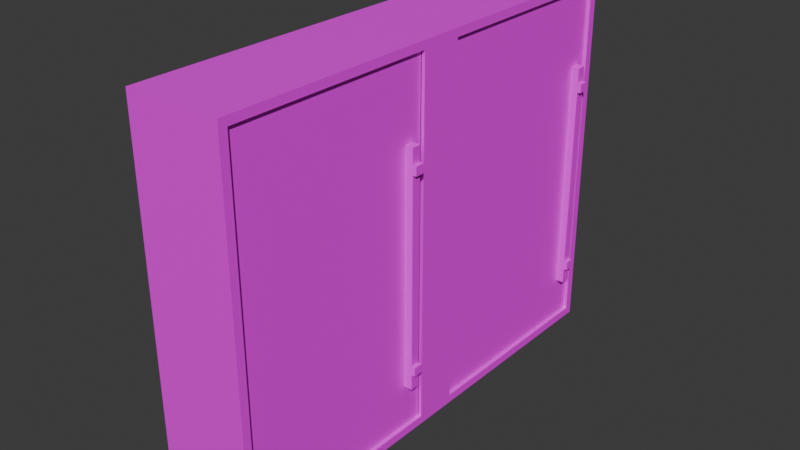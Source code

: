 # Source: COOLER.blend  (saved by Blender 5.1.30; exported with 4.5.12 LTS)
import bpy
from mathutils import Matrix  # noqa: F401  (used for matrix-valued properties, if any)

bpy.ops.wm.read_factory_settings(use_empty=True)
scene = bpy.context.scene
scene.name = 'Scene'

# ---- collections
col_collection = bpy.data.collections.new('Collection'); scene.collection.children.link(col_collection)

# ---- images (referenced by path relative to the original .blend; pixels are not part of the script)
import os
ASSET_DIR = os.environ.get("B2B_ASSET_DIR", "")  # directory of the original .blend (textures are referenced by path, not embedded)
HERE = os.path.dirname(os.path.abspath(__file__))  # packed textures are extracted next to this script under _unpacked/

def load_image(name, relpath, width, height, colorspace="sRGB"):
    """Load a texture the original file referenced (path relative to the .blend, or extracted next to this script)."""
    p = next((c for c in (os.path.join(HERE, relpath), os.path.join(ASSET_DIR, relpath)) if relpath and os.path.exists(c)), "")
    if p:
        img = bpy.data.images.load(p, check_existing=True)
        img.name = name
    else:  # same state as the original file: an image datablock whose file is absent (Cycles renders it pink)
        img = bpy.data.images.new(name, width, height)
        img.source = "FILE"
        img.filepath = "//" + (relpath or name)
    img.colorspace_settings.name = colorspace
    return img
img_gascooler_png = load_image('GASCOOLER.png', 'GASCOOLER.png', 1024, 1024, 'sRGB')

# ---- materials (node trees are filled in below, after node groups)
mat_gascooler = bpy.data.materials.new('GASCOOLER')
mat_gascooler.roughness = 0.5

# ---- material node trees
mat_gascooler.use_nodes = True; mat_gascooler.node_tree.nodes.clear()
_N = mat_gascooler.node_tree.nodes; _L = mat_gascooler.node_tree.links
n0 = _N.new('ShaderNodeBsdfPrincipled'); n0.name = 'Principled BSDF'; n0.location = (0, 300)
n1 = _N.new('ShaderNodeOutputMaterial'); n1.name = 'Material Output'; n1.location = (280, 300)
n2 = _N.new('ShaderNodeTexImage'); n2.name = 'Image Texture'; n2.location = (-480, 300)
n2.image = img_gascooler_png
_L.new(n2.outputs[0], n0.inputs[0])
_L.new(n2.outputs[1], n0.inputs[4])
_L.new(n0.outputs[0], n1.inputs[0])
n1.is_active_output = True

# ---- world
world_world = bpy.data.worlds.new('World'); scene.world = world_world
world_world.use_nodes = True; world_world.node_tree.nodes.clear()
_N = world_world.node_tree.nodes; _L = world_world.node_tree.links
n0 = _N.new('ShaderNodeOutputWorld'); n0.name = 'World Output'; n0.location = (200, 100)
n1 = _N.new('ShaderNodeBackground'); n1.name = 'Background'; n1.location = (-200, 100)
n1.inputs[0].default_value = (0.05088, 0.05088, 0.05088, 1.0)
_L.new(n1.outputs[0], n0.inputs[0])
n0.is_active_output = True
world_world.color = (0.05088, 0.05088, 0.05088)
world_world.sun_shadow_jitter_overblur = 0.0

# ---- meshes
me_plane_009 = bpy.data.meshes.new('Plane.009')
me_plane_009.from_pydata([(0.04007, -0.7421, -0.496), (-0.2336, -0.7657, -0.5196), (0.04007, 0.5821, -0.496), (-0.2336, 0.6057, -0.5196), (-0.2336, -0.7657, 0.5504), (0.04007, -0.7421, 0.5268), (0.04007, 0.5821, 0.5268), (-0.2336, 0.6057, 0.5504), (0.04007, -0.01816, -0.496), (0.04007, -0.1418, -0.496), (-0.2336, -0.04177, -0.5196), (-0.2336, -0.1182, -0.5196), (0.04007, -0.01816, 0.5268), (0.04007, -0.1418, 0.5268), (-0.2336, -0.04177, 0.5504), (-0.2336, -0.1182, 0.5504), (0.04007, -0.1182, -0.5196), (0.04007, -0.7657, -0.5196), (0.04007, -0.1182, 0.5504), (0.04007, -0.7657, 0.5504), (0.04007, 0.6057, 0.5504), (0.04007, 0.6057, -0.5196), (0.04007, -0.04177, -0.5196), (0.04007, -0.04177, 0.5504), (0.02007, -0.1418, -0.496), (0.02007, -0.7421, -0.496), (0.02007, -0.1418, 0.5268), (0.02007, -0.7421, 0.5268), (0.02007, 0.5821, 0.5268), (0.02007, 0.5821, -0.496), (0.02007, -0.01816, -0.496), (0.02007, -0.01816, 0.5268), (-0.1499, -0.1418, -0.496), (-0.1499, -0.7421, -0.496), (-0.1499, -0.1418, 0.5268), (-0.1499, -0.7421, 0.5268), (-0.1499, 0.5821, 0.5268), (-0.1499, 0.5821, -0.496), (-0.1499, -0.01816, -0.496), (-0.1499, -0.01816, 0.5268), (-0.03993, -0.7422, 0.5268), (-0.03993, -0.7422, -0.496), (-0.03993, -0.1419, -0.496), (-0.03993, -0.1419, 0.5268), (-0.03993, 0.5821, 0.5268), (-0.03993, 0.5821, -0.496), (-0.03993, -0.01816, -0.496), (-0.03993, -0.01816, 0.5268), (-0.03993, 0.5821, 0.3564), (-0.03993, 0.5821, 0.1859), (-0.03993, 0.5821, 0.01543), (-0.03993, 0.5821, -0.155), (-0.03993, 0.5821, -0.3255), (-0.03993, -0.01816, -0.3255), (-0.03993, -0.01816, -0.155), (-0.03993, -0.01816, 0.01543), (-0.03993, -0.01816, 0.1859), (-0.03993, -0.01816, 0.3564), (-0.03993, 0.5821, -0.3085), (-0.03993, -0.01816, -0.3085), (-0.03993, 0.5821, -0.138), (-0.03993, -0.01816, -0.138), (-0.03993, 0.5821, 0.03248), (-0.03993, -0.01816, 0.03248), (-0.03993, 0.5821, 0.2029), (-0.03993, -0.01816, 0.2029), (-0.03993, -0.01816, 0.3734), (-0.03993, 0.5821, 0.3734), (7.248e-05, 0.5821, 0.3734), (7.248e-05, 0.5821, 0.3564), (7.248e-05, 0.5821, 0.2029), (7.248e-05, 0.5821, 0.1859), (7.248e-05, 0.5821, 0.03248), (7.248e-05, 0.5821, 0.01543), (7.248e-05, 0.5821, -0.138), (7.248e-05, 0.5821, -0.155), (7.248e-05, 0.5821, -0.3085), (7.248e-05, 0.5821, -0.3255), (7.248e-05, -0.01816, -0.3255), (7.248e-05, -0.01816, -0.155), (7.248e-05, -0.01816, 0.01543), (7.248e-05, -0.01816, 0.1859), (7.248e-05, -0.01816, 0.3564), (7.248e-05, -0.01816, -0.3085), (7.248e-05, -0.01816, -0.138), (7.248e-05, -0.01816, 0.03248), (7.248e-05, -0.01816, 0.2029), (7.248e-05, -0.01816, 0.3734), (-0.03993, -0.1419, 0.3564), (-0.03993, -0.1419, 0.1859), (-0.03993, -0.1419, 0.01543), (-0.03993, -0.1419, -0.155), (-0.03993, -0.1419, -0.3255), (-0.03993, -0.7422, -0.3255), (-0.03993, -0.7422, -0.155), (-0.03993, -0.7422, 0.01543), (-0.03993, -0.7422, 0.1859), (-0.03993, -0.7422, 0.3564), (-0.03993, -0.1419, -0.3085), (-0.03993, -0.7422, -0.3085), (-0.03993, -0.1419, -0.138), (-0.03993, -0.7422, -0.138), (-0.03993, -0.1419, 0.03248), (-0.03993, -0.7422, 0.03248), (-0.03993, -0.1419, 0.2029), (-0.03993, -0.7422, 0.2029), (-0.03993, -0.7422, 0.3734), (-0.03993, -0.1419, 0.3734), (7.248e-05, -0.1419, 0.3734), (7.248e-05, -0.1419, 0.3564), (7.248e-05, -0.1419, 0.2029), (7.248e-05, -0.1419, 0.1859), (7.248e-05, -0.1419, 0.03248), (7.248e-05, -0.1419, 0.01543), (7.248e-05, -0.1419, -0.138), (7.248e-05, -0.1419, -0.155), (7.248e-05, -0.1419, -0.3085), (7.248e-05, -0.1419, -0.3255), (7.248e-05, -0.7422, -0.3255), (7.248e-05, -0.7422, -0.155), (7.248e-05, -0.7422, 0.01543), (7.248e-05, -0.7422, 0.1859), (7.248e-05, -0.7422, 0.3564), (7.248e-05, -0.7422, -0.3085), (7.248e-05, -0.7422, -0.138), (7.248e-05, -0.7422, 0.03248), (7.248e-05, -0.7422, 0.2029), (7.248e-05, -0.7422, 0.3734), (0.02994, 0.5821, 0.5268), (0.02994, 0.5821, -0.496), (0.02994, -0.01816, -0.496), (0.02994, -0.01816, 0.5268), (0.02994, -0.7438, 0.5268), (0.02994, -0.7438, -0.496), (0.02994, -0.1436, -0.496), (0.02994, -0.1436, 0.5268), (0.02994, 0.5273, -0.496), (0.02994, 0.5273, 0.5268), (0.02994, 0.5547, -0.496), (0.02994, 0.5547, 0.5268), (0.02994, 0.5821, 0.2624), (0.02994, -0.01816, 0.2624), (0.02994, 0.5273, 0.2624), (0.02994, 0.5547, 0.2624), (0.02994, 0.5821, 0.2369), (0.02994, 0.5273, 0.2369), (0.02994, 0.5547, 0.2369), (0.02994, -0.01816, 0.2369), (0.02994, 0.5821, -0.3025), (0.02994, 0.5273, -0.3025), (0.02994, 0.5547, -0.3025), (0.02994, -0.01816, -0.3025), (0.02994, 0.5821, -0.3283), (0.02994, 0.5273, -0.3283), (0.02994, 0.5547, -0.3283), (0.02994, -0.01816, -0.3283), (0.02994, 0.5821, -0.3741), (0.02994, 0.5273, -0.3741), (0.02994, 0.5547, -0.3741), (0.02994, -0.01816, -0.3741), (0.02994, -0.01816, 0.3073), (0.02994, 0.5821, 0.3073), (0.02994, 0.5273, 0.3073), (0.02994, 0.5547, 0.3073), (0.05236, 0.5273, 0.3073), (0.05236, 0.5273, 0.2624), (0.05236, 0.5547, 0.3073), (0.05236, 0.5547, 0.2624), (0.05236, 0.5273, 0.2369), (0.05236, 0.5547, 0.2369), (0.05236, 0.5273, -0.3025), (0.05236, 0.5547, -0.3025), (0.05236, 0.5273, -0.3283), (0.05236, 0.5547, -0.3283), (0.05236, 0.5273, -0.3741), (0.05236, 0.5547, -0.3741), (0.06269, 0.5273, 0.2624), (0.06269, 0.5547, 0.2624), (0.06269, 0.5273, 0.2369), (0.06269, 0.5547, 0.2369), (0.06269, 0.5273, -0.3025), (0.06269, 0.5547, -0.3025), (0.06269, 0.5273, -0.3283), (0.06269, 0.5547, -0.3283), (0.02994, -0.1983, -0.496), (0.02994, -0.1983, 0.5268), (0.02994, -0.1709, -0.496), (0.02994, -0.1709, 0.5268), (0.02994, -0.1436, 0.2624), (0.02994, -0.7438, 0.2624), (0.02994, -0.1983, 0.2624), (0.02994, -0.1709, 0.2624), (0.02994, -0.1436, 0.2369), (0.02994, -0.1983, 0.2369), (0.02994, -0.1709, 0.2369), (0.02994, -0.7438, 0.2369), (0.02994, -0.1436, -0.3025), (0.02994, -0.1983, -0.3025), (0.02994, -0.1709, -0.3025), (0.02994, -0.7438, -0.3025), (0.02994, -0.1436, -0.3283), (0.02994, -0.1983, -0.3283), (0.02994, -0.1709, -0.3283), (0.02994, -0.7438, -0.3283), (0.02994, -0.1436, -0.3741), (0.02994, -0.1983, -0.3741), (0.02994, -0.1709, -0.3741), (0.02994, -0.7438, -0.3741), (0.02994, -0.7438, 0.3073), (0.02994, -0.1436, 0.3073), (0.02994, -0.1983, 0.3073), (0.02994, -0.1709, 0.3073), (0.05236, -0.1983, 0.3073), (0.05236, -0.1983, 0.2624), (0.05236, -0.1709, 0.3073), (0.05236, -0.1709, 0.2624), (0.05236, -0.1983, 0.2369), (0.05236, -0.1709, 0.2369), (0.05236, -0.1983, -0.3025), (0.05236, -0.1709, -0.3025), (0.05236, -0.1983, -0.3283), (0.05236, -0.1709, -0.3283), (0.05236, -0.1983, -0.3741), (0.05236, -0.1709, -0.3741), (0.06269, -0.1983, 0.2624), (0.06269, -0.1709, 0.2624), (0.06269, -0.1983, 0.2369), (0.06269, -0.1709, 0.2369), (0.06269, -0.1983, -0.3025), (0.06269, -0.1709, -0.3025), (0.06269, -0.1983, -0.3283), (0.06269, -0.1709, -0.3283)], [], [(22, 10, 3, 21), (23, 20, 7, 14), (1, 17, 19, 4), (21, 3, 7, 20), (2, 6, 28, 29), (6, 12, 31, 28), (16, 22, 23, 18), (19, 18, 15, 4), (18, 23, 14, 15), (17, 1, 11, 16), (16, 11, 10, 22), (9, 0, 17, 16), (5, 13, 18, 19), (0, 5, 19, 17), (6, 2, 21, 20), (2, 8, 22, 21), (12, 6, 20, 23), (13, 9, 16, 18), (8, 12, 23, 22), (31, 39, 38, 30), (25, 33, 32, 24), (13, 5, 27, 26), (9, 13, 26, 24), (8, 2, 29, 30), (5, 0, 25, 27), (0, 9, 24, 25), (12, 8, 30, 31), (28, 36, 39, 31), (29, 37, 36, 28), (26, 34, 35, 27), (24, 32, 34, 26), (30, 38, 37, 29), (27, 35, 33, 25), (66, 47, 44, 67), (106, 40, 43, 107), (46, 53, 52, 45), (59, 54, 51, 58), (61, 55, 50, 60), (63, 56, 49, 62), (65, 57, 48, 64), (58, 76, 83, 59), (62, 72, 85, 63), (78, 83, 76, 77), (79, 84, 74, 75), (80, 85, 72, 73), (81, 86, 70, 71), (82, 87, 68, 69), (53, 78, 77, 52), (54, 79, 75, 51), (64, 70, 86, 65), (55, 80, 73, 50), (60, 74, 84, 61), (56, 81, 71, 49), (57, 82, 69, 48), (67, 68, 87, 66), (41, 93, 92, 42), (99, 94, 91, 98), (101, 95, 90, 100), (103, 96, 89, 102), (105, 97, 88, 104), (98, 116, 123, 99), (102, 112, 125, 103), (118, 123, 116, 117), (119, 124, 114, 115), (120, 125, 112, 113), (121, 126, 110, 111), (122, 127, 108, 109), (93, 118, 117, 92), (94, 119, 115, 91), (104, 110, 126, 105), (95, 120, 113, 90), (100, 114, 124, 101), (96, 121, 111, 89), (97, 122, 109, 88), (107, 108, 127, 106), (206, 205, 184, 186), (158, 157, 136, 138), (157, 159, 130, 136), (156, 158, 138, 129), (161, 163, 143, 140), (162, 160, 141, 142), (163, 162, 164, 166), (140, 143, 146, 144), (142, 141, 147, 145), (145, 149, 170, 168), (144, 146, 150, 148), (145, 147, 151, 149), (142, 145, 168, 165), (148, 150, 154, 152), (149, 151, 155, 153), (157, 158, 175, 174), (152, 154, 158, 156), (153, 155, 159, 157), (143, 163, 166, 167), (139, 137, 162, 163), (137, 131, 160, 162), (128, 139, 163, 161), (166, 164, 165, 167), (167, 165, 176, 177), (169, 168, 170, 171), (169, 167, 177, 179), (173, 172, 174, 175), (149, 153, 172, 170), (153, 157, 174, 172), (162, 142, 165, 164), (146, 143, 167, 169), (150, 146, 169, 171), (154, 150, 171, 173), (158, 154, 173, 175), (177, 176, 178, 179), (181, 180, 182, 183), (172, 173, 183, 182), (170, 172, 182, 180), (168, 169, 179, 178), (165, 168, 178, 176), (173, 171, 181, 183), (171, 170, 180, 181), (205, 207, 133, 184), (204, 206, 186, 134), (209, 211, 191, 188), (210, 208, 189, 190), (211, 210, 212, 214), (188, 191, 194, 192), (190, 189, 195, 193), (193, 197, 218, 216), (192, 194, 198, 196), (193, 195, 199, 197), (190, 193, 216, 213), (196, 198, 202, 200), (197, 199, 203, 201), (205, 206, 223, 222), (200, 202, 206, 204), (201, 203, 207, 205), (191, 211, 214, 215), (187, 185, 210, 211), (185, 132, 208, 210), (135, 187, 211, 209), (214, 212, 213, 215), (215, 213, 224, 225), (217, 216, 218, 219), (217, 215, 225, 227), (221, 220, 222, 223), (197, 201, 220, 218), (201, 205, 222, 220), (210, 190, 213, 212), (194, 191, 215, 217), (198, 194, 217, 219), (202, 198, 219, 221), (206, 202, 221, 223), (225, 224, 226, 227), (229, 228, 230, 231), (220, 221, 231, 230), (218, 220, 230, 228), (216, 217, 227, 226), (213, 216, 226, 224), (221, 219, 229, 231), (219, 218, 228, 229)])
me_plane_009.polygons.foreach_set('use_smooth', [True] * 157)
_k = set([(0, 5), (0, 9), (0, 25), (1, 17), (2, 6), (2, 8), (2, 29), (3, 21), (4, 19), (5, 13), (5, 27), (6, 12), (6, 28), (7, 20), (8, 12), (8, 30), (9, 13), (9, 24), (12, 31), (13, 26), (16, 17), (16, 22), (17, 19), (18, 19), (18, 23), (20, 21), (20, 23), (21, 22), (24, 32), (25, 33), (26, 34), (27, 35), (28, 36), (29, 37), (30, 38), (31, 39), (48, 57), (49, 56), (50, 55), (51, 54), (52, 53), (58, 59), (60, 61), (62, 63), (64, 65), (66, 67), (68, 87), (69, 82), (70, 86), (71, 81), (72, 85), (73, 80), (74, 84), (75, 79), (76, 83), (77, 78), (88, 97), (89, 96), (90, 95), (91, 94), (92, 93), (98, 99), (100, 101), (102, 103), (104, 105), (106, 107), (108, 127), (109, 122), (110, 126), (111, 121), (112, 125), (113, 120), (114, 124), (115, 119), (116, 123), (117, 118), (142, 145), (142, 162), (143, 146), (143, 163), (145, 149), (146, 150), (149, 153), (150, 154), (153, 157), (154, 158), (157, 158), (157, 174), (158, 175), (162, 163), (162, 164), (163, 166), (164, 165), (164, 166), (165, 167), (165, 176), (166, 167), (167, 177), (168, 169), (168, 170), (168, 178), (169, 171), (169, 179), (170, 171), (170, 180), (171, 181), (172, 173), (172, 174), (172, 182), (173, 175), (173, 183), (174, 175), (176, 177), (176, 178), (177, 179), (178, 179), (180, 181), (180, 182), (181, 183), (182, 183), (190, 193), (190, 210), (191, 194), (191, 211), (193, 197), (194, 198), (197, 201), (198, 202), (201, 205), (202, 206), (205, 206), (205, 222), (206, 223), (210, 211), (210, 212), (211, 214), (212, 213), (212, 214), (213, 215), (213, 224), (214, 215), (215, 225), (216, 217), (216, 218), (216, 226), (217, 219), (217, 227), (218, 219), (218, 228), (219, 229), (220, 221), (220, 222), (220, 230), (221, 223), (221, 231), (222, 223), (224, 225), (224, 226), (225, 227), (226, 227), (228, 229), (228, 230), (229, 231), (230, 231)])
me_plane_009.attributes.new('sharp_edge', 'BOOLEAN', 'EDGE').data.foreach_set('value', [ (min(e.vertices), max(e.vertices)) in _k for e in me_plane_009.edges])
_uv = me_plane_009.uv_layers.new(name='UVMap')
_uv.uv.foreach_set('vector', [0.2135, 0.2235, 0.1285, 0.2235, 0.1285, 0.02234, 0.2135, 0.02234, 0.04351, 0.2235, 0.04351, 0.02234, 0.1285, 0.02234, 0.1285, 0.2235, 0.2135, 0.02234, 0.2985, 0.02234, 0.2985, 0.3547, 0.2135, 0.3547, 0.2985, 0.02234, 0.3835, 0.02234, 0.3835, 0.3547, 0.2985, 0.3547, 0.3696, 0.6977, 0.3696, 0.962, 0.3696, 0.962, 0.3696, 0.6977, 0.3696, 0.962, 0.2144, 0.962, 0.2144, 0.962, 0.3696, 0.962, 0.1885, 0.6916, 0.2083, 0.6916, 0.2083, 0.9681, 0.1885, 0.9681, 0.04351, 0.4484, 0.04351, 0.2472, 0.1285, 0.2472, 0.1285, 0.4484, 0.04351, 0.2472, 0.04351, 0.2235, 0.1285, 0.2235, 0.1285, 0.2472, 0.2135, 0.4484, 0.1285, 0.4484, 0.1285, 0.2472, 0.2135, 0.2472, 0.2135, 0.2472, 0.1285, 0.2472, 0.1285, 0.2235, 0.2135, 0.2235, 0.1824, 0.6977, 0.0273, 0.6977, 0.0212, 0.6916, 0.1885, 0.6916, 0.0273, 0.962, 0.1824, 0.962, 0.1885, 0.9681, 0.0212, 0.9681, 0.0273, 0.6977, 0.0273, 0.962, 0.0212, 0.9681, 0.0212, 0.6916, 0.3696, 0.962, 0.3696, 0.6977, 0.3757, 0.6916, 0.3757, 0.9681, 0.3696, 0.6977, 0.2144, 0.6977, 0.2083, 0.6916, 0.3757, 0.6916, 0.2144, 0.962, 0.3696, 0.962, 0.3757, 0.9681, 0.2083, 0.9681, 0.1824, 0.962, 0.1824, 0.6977, 0.1885, 0.6916, 0.1885, 0.9681, 0.2144, 0.6977, 0.2144, 0.962, 0.2083, 0.9681, 0.2083, 0.6916, 0.2144, 0.962, 0.2144, 0.962, 0.2144, 0.6977, 0.2144, 0.6977, 0.0273, 0.6977, 0.0273, 0.6977, 0.1824, 0.6977, 0.1824, 0.6977, 0.1824, 0.962, 0.0273, 0.962, 0.0273, 0.962, 0.1824, 0.962, 0.1824, 0.6977, 0.1824, 0.962, 0.1824, 0.962, 0.1824, 0.6977, 0.2144, 0.6977, 0.3696, 0.6977, 0.3696, 0.6977, 0.2144, 0.6977, 0.0273, 0.962, 0.0273, 0.6977, 0.0273, 0.6977, 0.0273, 0.962, 0.0273, 0.6977, 0.1824, 0.6977, 0.1824, 0.6977, 0.0273, 0.6977, 0.2144, 0.962, 0.2144, 0.6977, 0.2144, 0.6977, 0.2144, 0.962, 0.3696, 0.962, 0.3696, 0.962, 0.2144, 0.962, 0.2144, 0.962, 0.3696, 0.6977, 0.3696, 0.6977, 0.3696, 0.962, 0.3696, 0.962, 0.1824, 0.962, 0.1824, 0.962, 0.0273, 0.962, 0.0273, 0.962, 0.1824, 0.6977, 0.1824, 0.6977, 0.1824, 0.962, 0.1824, 0.962, 0.2144, 0.6977, 0.2144, 0.6977, 0.3696, 0.6977, 0.3696, 0.6977, 0.0273, 0.962, 0.0273, 0.962, 0.0273, 0.6977, 0.0273, 0.6977, 0.724, 0.9225, 0.724, 0.9905, 0.9899, 0.9905, 0.9899, 0.9225, 0.4033, 0.9225, 0.4033, 0.9905, 0.6692, 0.9905, 0.6692, 0.9225, 0.724, 0.5374, 0.724, 0.6129, 0.9899, 0.6129, 0.9899, 0.5374, 0.724, 0.6205, 0.724, 0.6885, 0.9899, 0.6885, 0.9899, 0.6205, 0.724, 0.696, 0.724, 0.764, 0.9899, 0.764, 0.9899, 0.696, 0.724, 0.7715, 0.724, 0.8395, 0.9899, 0.8395, 0.9899, 0.7715, 0.724, 0.847, 0.724, 0.915, 0.9899, 0.915, 0.9899, 0.847, 0.1611, 0.6834, 0.1759, 0.6834, 0.1759, 0.4621, 0.1611, 0.4621, 0.2684, 0.4621, 0.2537, 0.4621, 0.2537, 0.6834, 0.2684, 0.6834, 0.1821, 0.4621, 0.1759, 0.4621, 0.1759, 0.6834, 0.1821, 0.6834, 0.2179, 0.4621, 0.2116, 0.4621, 0.2116, 0.6834, 0.2179, 0.6834, 0.2474, 0.6834, 0.2537, 0.6834, 0.2537, 0.4621, 0.2474, 0.4621, 0.319, 0.6834, 0.3252, 0.6834, 0.3252, 0.4621, 0.319, 0.4621, 0.2832, 0.6834, 0.2895, 0.6834, 0.2895, 0.4621, 0.2832, 0.4621, 0.1969, 0.4621, 0.1821, 0.4621, 0.1821, 0.6834, 0.1969, 0.6834, 0.2327, 0.4621, 0.2179, 0.4621, 0.2179, 0.6834, 0.2327, 0.6834, 0.34, 0.4621, 0.3252, 0.4621, 0.3252, 0.6834, 0.34, 0.6834, 0.2327, 0.6834, 0.2474, 0.6834, 0.2474, 0.4621, 0.2327, 0.4621, 0.1969, 0.6834, 0.2116, 0.6834, 0.2116, 0.4621, 0.1969, 0.4621, 0.3042, 0.6834, 0.319, 0.6834, 0.319, 0.4621, 0.3042, 0.4621, 0.2684, 0.6834, 0.2832, 0.6834, 0.2832, 0.4621, 0.2684, 0.4621, 0.3042, 0.4621, 0.2895, 0.4621, 0.2895, 0.6834, 0.3042, 0.6834, 0.4033, 0.5374, 0.4033, 0.6129, 0.6692, 0.6129, 0.6692, 0.5374, 0.4033, 0.6205, 0.4033, 0.6885, 0.6692, 0.6885, 0.6692, 0.6205, 0.4033, 0.696, 0.4033, 0.764, 0.6692, 0.764, 0.6692, 0.696, 0.4033, 0.7715, 0.4033, 0.8395, 0.6692, 0.8395, 0.6692, 0.7715, 0.4033, 0.847, 0.4033, 0.915, 0.6692, 0.915, 0.6692, 0.847, 0.05379, 0.4621, 0.03904, 0.4621, 0.03904, 0.6834, 0.05379, 0.6834, 0.08956, 0.4621, 0.07482, 0.4621, 0.07482, 0.6834, 0.08956, 0.6834, 0.03276, 0.6834, 0.03904, 0.6834, 0.03904, 0.4621, 0.03276, 0.4621, 0.1106, 0.4621, 0.1043, 0.4621, 0.1043, 0.6834, 0.1106, 0.6834, 0.06853, 0.6834, 0.07482, 0.6834, 0.07482, 0.4621, 0.06853, 0.4621, 0.1401, 0.6834, 0.1464, 0.6834, 0.1464, 0.4621, 0.1401, 0.4621, 0.3547, 0.6834, 0.361, 0.6834, 0.361, 0.4621, 0.3547, 0.4621, 0.01801, 0.6834, 0.03276, 0.6834, 0.03276, 0.4621, 0.01801, 0.4621, 0.1253, 0.4621, 0.1106, 0.4621, 0.1106, 0.6834, 0.1253, 0.6834, 0.1611, 0.4621, 0.1464, 0.4621, 0.1464, 0.6834, 0.1611, 0.6834, 0.05379, 0.6834, 0.06853, 0.6834, 0.06853, 0.4621, 0.05379, 0.4621, 0.08956, 0.6834, 0.1043, 0.6834, 0.1043, 0.4621, 0.08956, 0.4621, 0.1253, 0.6834, 0.1401, 0.6834, 0.1401, 0.4621, 0.1253, 0.4621, 0.34, 0.6834, 0.3547, 0.6834, 0.3547, 0.4621, 0.34, 0.4621, 0.3758, 0.4621, 0.361, 0.4621, 0.361, 0.6834, 0.3758, 0.6834, 0.9707, 0.08562, 0.9576, 0.08562, 0.9576, 0.0275, 0.9707, 0.0275, 0.9707, 0.08562, 0.9576, 0.08562, 0.9576, 0.0275, 0.9707, 0.0275, 0.9576, 0.08562, 0.6975, 0.08562, 0.6975, 0.0275, 0.9576, 0.0275, 0.9837, 0.08562, 0.9707, 0.08562, 0.9707, 0.0275, 0.9837, 0.0275, 0.9837, 0.4106, 0.9707, 0.4106, 0.9707, 0.3892, 0.9837, 0.3892, 0.9576, 0.4106, 0.6975, 0.4106, 0.6975, 0.3892, 0.9576, 0.3892, 0.9707, 0.4106, 0.9576, 0.4106, 0.9576, 0.4106, 0.9707, 0.4106, 0.9837, 0.3892, 0.9707, 0.3892, 0.9707, 0.377, 0.9837, 0.377, 0.9576, 0.3892, 0.6975, 0.3892, 0.6975, 0.377, 0.9576, 0.377, 0.9576, 0.377, 0.9576, 0.1198, 0.9576, 0.1198, 0.9576, 0.377, 0.9837, 0.377, 0.9707, 0.377, 0.9707, 0.1198, 0.9837, 0.1198, 0.9576, 0.377, 0.6975, 0.377, 0.6975, 0.1198, 0.9576, 0.1198, 0.9576, 0.3892, 0.9576, 0.377, 0.9576, 0.377, 0.9576, 0.3892, 0.9837, 0.1198, 0.9707, 0.1198, 0.9707, 0.1075, 0.9837, 0.1075, 0.9576, 0.1198, 0.6975, 0.1198, 0.6975, 0.1075, 0.9576, 0.1075, 0.9576, 0.08562, 0.9707, 0.08562, 0.9707, 0.08562, 0.9576, 0.08562, 0.9837, 0.1075, 0.9707, 0.1075, 0.9707, 0.08562, 0.9837, 0.08562, 0.9576, 0.1075, 0.6975, 0.1075, 0.6975, 0.08562, 0.9576, 0.08562, 0.9707, 0.3892, 0.9707, 0.4106, 0.9707, 0.4106, 0.9707, 0.3892, 0.9707, 0.5153, 0.9576, 0.5153, 0.9576, 0.4106, 0.9707, 0.4106, 0.9576, 0.5153, 0.6975, 0.5153, 0.6975, 0.4106, 0.9576, 0.4106, 0.9837, 0.5153, 0.9707, 0.5153, 0.9707, 0.4106, 0.9837, 0.4106, 0.9707, 0.4106, 0.9576, 0.4106, 0.9576, 0.3892, 0.9707, 0.3892, 0.9707, 0.3892, 0.9576, 0.3892, 0.9576, 0.3892, 0.9707, 0.3892, 0.9707, 0.377, 0.9576, 0.377, 0.9576, 0.1198, 0.9707, 0.1198, 0.9707, 0.377, 0.9707, 0.3892, 0.9707, 0.3892, 0.9707, 0.377, 0.9707, 0.1075, 0.9576, 0.1075, 0.9576, 0.08562, 0.9707, 0.08562, 0.9576, 0.1198, 0.9576, 0.1075, 0.9576, 0.1075, 0.9576, 0.1198, 0.9576, 0.1075, 0.9576, 0.08562, 0.9576, 0.08562, 0.9576, 0.1075, 0.9576, 0.4106, 0.9576, 0.3892, 0.9576, 0.3892, 0.9576, 0.4106, 0.9707, 0.377, 0.9707, 0.3892, 0.9707, 0.3892, 0.9707, 0.377, 0.9707, 0.1198, 0.9707, 0.377, 0.9707, 0.377, 0.9707, 0.1198, 0.9707, 0.1075, 0.9707, 0.1198, 0.9707, 0.1198, 0.9707, 0.1075, 0.9707, 0.08562, 0.9707, 0.1075, 0.9707, 0.1075, 0.9707, 0.08562, 0.9707, 0.3892, 0.9576, 0.3892, 0.9576, 0.377, 0.9707, 0.377, 0.9707, 0.1198, 0.9576, 0.1198, 0.9576, 0.1075, 0.9707, 0.1075, 0.9576, 0.1075, 0.9707, 0.1075, 0.9707, 0.1075, 0.9576, 0.1075, 0.9576, 0.1198, 0.9576, 0.1075, 0.9576, 0.1075, 0.9576, 0.1198, 0.9576, 0.377, 0.9707, 0.377, 0.9707, 0.377, 0.9576, 0.377, 0.9576, 0.3892, 0.9576, 0.377, 0.9576, 0.377, 0.9576, 0.3892, 0.9707, 0.1075, 0.9707, 0.1198, 0.9707, 0.1198, 0.9707, 0.1075, 0.9707, 0.1198, 0.9576, 0.1198, 0.9576, 0.1198, 0.9707, 0.1198, 0.9576, 0.08562, 0.6975, 0.08562, 0.6975, 0.0275, 0.9576, 0.0275, 0.9837, 0.08562, 0.9707, 0.08562, 0.9707, 0.0275, 0.9837, 0.0275, 0.9837, 0.4106, 0.9707, 0.4106, 0.9707, 0.3892, 0.9837, 0.3892, 0.9576, 0.4106, 0.6975, 0.4106, 0.6975, 0.3892, 0.9576, 0.3892, 0.9707, 0.4106, 0.9576, 0.4106, 0.9576, 0.4106, 0.9707, 0.4106, 0.9837, 0.3892, 0.9707, 0.3892, 0.9707, 0.377, 0.9837, 0.377, 0.9576, 0.3892, 0.6975, 0.3892, 0.6975, 0.377, 0.9576, 0.377, 0.9576, 0.377, 0.9576, 0.1198, 0.9576, 0.1198, 0.9576, 0.377, 0.9837, 0.377, 0.9707, 0.377, 0.9707, 0.1198, 0.9837, 0.1198, 0.9576, 0.377, 0.6975, 0.377, 0.6975, 0.1198, 0.9576, 0.1198, 0.9576, 0.3892, 0.9576, 0.377, 0.9576, 0.377, 0.9576, 0.3892, 0.9837, 0.1198, 0.9707, 0.1198, 0.9707, 0.1075, 0.9837, 0.1075, 0.9576, 0.1198, 0.6975, 0.1198, 0.6975, 0.1075, 0.9576, 0.1075, 0.9576, 0.08562, 0.9707, 0.08562, 0.9707, 0.08562, 0.9576, 0.08562, 0.9837, 0.1075, 0.9707, 0.1075, 0.9707, 0.08562, 0.9837, 0.08562, 0.9576, 0.1075, 0.6975, 0.1075, 0.6975, 0.08562, 0.9576, 0.08562, 0.9707, 0.3892, 0.9707, 0.4106, 0.9707, 0.4106, 0.9707, 0.3892, 0.9707, 0.5153, 0.9576, 0.5153, 0.9576, 0.4106, 0.9707, 0.4106, 0.9576, 0.5153, 0.6975, 0.5153, 0.6975, 0.4106, 0.9576, 0.4106, 0.9837, 0.5153, 0.9707, 0.5153, 0.9707, 0.4106, 0.9837, 0.4106, 0.9707, 0.4106, 0.9576, 0.4106, 0.9576, 0.3892, 0.9707, 0.3892, 0.9707, 0.3892, 0.9576, 0.3892, 0.9576, 0.3892, 0.9707, 0.3892, 0.9707, 0.377, 0.9576, 0.377, 0.9576, 0.1198, 0.9707, 0.1198, 0.9707, 0.377, 0.9707, 0.3892, 0.9707, 0.3892, 0.9707, 0.377, 0.9707, 0.1075, 0.9576, 0.1075, 0.9576, 0.08562, 0.9707, 0.08562, 0.9576, 0.1198, 0.9576, 0.1075, 0.9576, 0.1075, 0.9576, 0.1198, 0.9576, 0.1075, 0.9576, 0.08562, 0.9576, 0.08562, 0.9576, 0.1075, 0.9576, 0.4106, 0.9576, 0.3892, 0.9576, 0.3892, 0.9576, 0.4106, 0.9707, 0.377, 0.9707, 0.3892, 0.9707, 0.3892, 0.9707, 0.377, 0.9707, 0.1198, 0.9707, 0.377, 0.9707, 0.377, 0.9707, 0.1198, 0.9707, 0.1075, 0.9707, 0.1198, 0.9707, 0.1198, 0.9707, 0.1075, 0.9707, 0.08562, 0.9707, 0.1075, 0.9707, 0.1075, 0.9707, 0.08562, 0.9707, 0.3892, 0.9576, 0.3892, 0.9576, 0.377, 0.9707, 0.377, 0.9707, 0.1198, 0.9576, 0.1198, 0.9576, 0.1075, 0.9707, 0.1075, 0.9576, 0.1075, 0.9707, 0.1075, 0.9707, 0.1075, 0.9576, 0.1075, 0.9576, 0.1198, 0.9576, 0.1075, 0.9576, 0.1075, 0.9576, 0.1198, 0.9576, 0.377, 0.9707, 0.377, 0.9707, 0.377, 0.9576, 0.377, 0.9576, 0.3892, 0.9576, 0.377, 0.9576, 0.377, 0.9576, 0.3892, 0.9707, 0.1075, 0.9707, 0.1198, 0.9707, 0.1198, 0.9707, 0.1075, 0.9707, 0.1198, 0.9576, 0.1198, 0.9576, 0.1198, 0.9707, 0.1198])
me_plane_009.materials.append(mat_gascooler)
me_plane_009.update()
me_plane_009.normals_split_custom_set([tuple(v) for v in zip(*[iter([0.0, 0.0, -1.0, 0.0, 0.0, -1.0, 0.0, 0.0, -1.0, 0.0, 0.0, -1.0, 0.0, 0.0, 1.0, 0.0, 0.0, 1.0, 0.0, 0.0, 1.0, 0.0, 0.0, 1.0, 0.0, -1.0, 0.0, 0.0, -1.0, 0.0, 0.0, -1.0, 0.0, 0.0, -1.0, 0.0, 0.0, 1.0, 0.0, 0.0, 1.0, 0.0, 0.0, 1.0, 0.0, 0.0, 1.0, 0.0, 0.0, -1.0, 0.0, 0.0, -1.0, 0.0, 0.0, -1.0, 0.0, 0.0, -1.0, 0.0, 0.0, 0.0, -1.0, 0.0, 0.0, -1.0, 0.0, 0.0, -1.0, 0.0, 0.0, -1.0, 1.0, 0.0, 0.0, 1.0, 0.0, 0.0, 1.0, 0.0, 0.0, 1.0, 0.0, 0.0, 0.0, 0.0, 1.0, 0.0, 0.0, 1.0, 0.0, 0.0, 1.0, 0.0, 0.0, 1.0, 0.0, 0.0, 1.0, 0.0, 0.0, 1.0, 0.0, 0.0, 1.0, 0.0, 0.0, 1.0, 0.0, 0.0, -1.0, 0.0, 0.0, -1.0, 0.0, 0.0, -1.0, 0.0, 0.0, -1.0, 0.0, 0.0, -1.0, 0.0, 0.0, -1.0, 0.0, 0.0, -1.0, 0.0, 0.0, -1.0, 1.0, 0.0, 0.0, 1.0, 0.0, 0.0, 1.0, 0.0, 0.0, 1.0, 0.0, 0.0, 1.0, 0.0, 0.0, 1.0, 0.0, 0.0, 1.0, 0.0, 0.0, 1.0, 0.0, 0.0, 1.0, 0.0, 0.0, 1.0, 0.0, 0.0, 1.0, 0.0, 0.0, 1.0, 0.0, 0.0, 1.0, 0.0, 0.0, 1.0, 0.0, 0.0, 1.0, 0.0, 0.0, 1.0, 0.0, 0.0, 1.0, 0.0, 0.0, 1.0, 0.0, 0.0, 1.0, 0.0, 0.0, 1.0, 0.0, 0.0, 1.0, 0.0, 0.0, 1.0, 0.0, 0.0, 1.0, 0.0, 0.0, 1.0, 0.0, 0.0, 1.0, 0.0, 0.0, 1.0, 0.0, 0.0, 1.0, 0.0, 0.0, 1.0, 0.0, 0.0, 1.0, 0.0, 0.0, 1.0, 0.0, 0.0, 1.0, 0.0, 0.0, 1.0, 0.0, 0.0, 0.0, -1.0, 0.0, 0.0, -1.0, 0.0, 0.0, -1.0, 0.0, 0.0, -1.0, 0.0, 0.0, 0.0, -1.0, 0.0, 0.0, -1.0, 0.0, 0.0, -1.0, 0.0, 0.0, -1.0, 0.0, 0.0, -1.0, 0.0, 0.0, -1.0, 0.0, 0.0, -1.0, 0.0, 0.0, -1.0, 0.0, -1.0, 0.0, 0.0, -1.0, 0.0, 0.0, -1.0, 0.0, 0.0, -1.0, 0.0, 0.0, 0.0, 1.0, 0.0, 0.0, 1.0, 0.0, 0.0, 1.0, 0.0, 0.0, 1.0, 0.0, 1.0, 0.0, 0.0, 1.0, 0.0, 0.0, 1.0, 0.0, 0.0, 1.0, 0.0, 0.0, 0.0, 1.0, 0.0, 0.0, 1.0, 0.0, 0.0, 1.0, 0.0, 0.0, 1.0, 0.0, 1.0, 0.0, 0.0, 1.0, 0.0, 0.0, 1.0, 0.0, 0.0, 1.0, 0.0, 0.0, 0.0, 1.0, 0.0, 0.0, 1.0, 0.0, 0.0, 1.0, 0.0, 0.0, 1.0, 0.0, 1.0, 0.0, 0.0, 1.0, 0.0, 0.0, 1.0, 0.0, 0.0, 1.0, 0.0, 0.0, 0.0, 1.0, 0.0, 0.0, 1.0, 0.0, 0.0, 1.0, 0.0, 0.0, 1.0, 0.0, 1.0, 0.0, 0.0, 1.0, 0.0, 0.0, 1.0, 0.0, 0.0, 1.0, 0.0, 0.0, 0.0, -1.0, 0.0, 0.0, -1.0, 0.0, 0.0, -1.0, 0.0, 0.0, -1.0, 0.0, -1.0, 0.0, 0.0, -1.0, 0.0, 0.0, -1.0, 0.0, 0.0, -1.0, 0.0, -1.0, 0.0, 0.0, -1.0, 0.0, 0.0, -1.0, 0.0, 0.0, -1.0, 0.0, 0.0, -1.0, 0.0, 0.0, -1.0, 0.0, 0.0, -1.0, 0.0, 0.0, -1.0, 0.0, 0.0, -1.0, -4.551e-09, 0.0, -1.0, -4.551e-09, 0.0, -1.0, -4.551e-09, 0.0, -1.0, -4.551e-09, 0.0, -1.0, 0.0, 0.0, -1.0, 0.0, 0.0, -1.0, 0.0, 0.0, -1.0, 0.0, 0.0, -1.0, 5.057e-09, 0.0, -1.0, 5.057e-09, 0.0, -1.0, 5.057e-09, 0.0, -1.0, 5.057e-09, 0.0, -1.0, 0.0, 0.0, -1.0, 0.0, 0.0, -1.0, 0.0, 0.0, -1.0, 0.0, 0.0, -1.0, 0.0, 0.0, -1.0, 0.0, 0.0, -1.0, 0.0, 0.0, -1.0, 0.0, 0.0, 0.0, -4.965e-08, -1.0, 0.0, -4.965e-08, -1.0, 0.0, -4.965e-08, -1.0, 0.0, -4.965e-08, -1.0, 0.0, -9.93e-08, -1.0, 0.0, -9.93e-08, -1.0, 0.0, -9.93e-08, -1.0, 0.0, -9.93e-08, -1.0, -1.0, 0.0, 0.0, -1.0, 0.0, 0.0, -1.0, 0.0, 0.0, -1.0, 0.0, 0.0, -1.0, 0.0, 0.0, -1.0, 0.0, 0.0, -1.0, 0.0, 0.0, -1.0, 0.0, 0.0, -1.0, 0.0, 0.0, -1.0, 0.0, 0.0, -1.0, 0.0, 0.0, -1.0, 0.0, 0.0, -1.0, 0.0, 0.0, -1.0, 0.0, 0.0, -1.0, 0.0, 0.0, -1.0, 0.0, 0.0, -1.0, 0.0, 0.0, -1.0, 0.0, 0.0, -1.0, 0.0, 0.0, -1.0, 0.0, 0.0, 0.0, 4.965e-08, 1.0, 0.0, 4.965e-08, 1.0, 0.0, 4.965e-08, 1.0, 0.0, 4.965e-08, 1.0, 0.0, 4.965e-08, 1.0, 0.0, 4.965e-08, 1.0, 0.0, 4.965e-08, 1.0, 0.0, 4.965e-08, 1.0, 0.0, 0.0, -1.0, 0.0, 0.0, -1.0, 0.0, 0.0, -1.0, 0.0, 0.0, -1.0, 0.0, 0.0, 1.0, 0.0, 0.0, 1.0, 0.0, 0.0, 1.0, 0.0, 0.0, 1.0, 0.0, -4.965e-08, -1.0, 0.0, -4.965e-08, -1.0, 0.0, -4.965e-08, -1.0, 0.0, -4.965e-08, -1.0, 0.0, 9.93e-08, 1.0, 0.0, 9.93e-08, 1.0, 0.0, 9.93e-08, 1.0, 0.0, 9.93e-08, 1.0, 0.0, 9.93e-08, 1.0, 0.0, 9.93e-08, 1.0, 0.0, 9.93e-08, 1.0, 0.0, 9.93e-08, 1.0, 0.0, -1.986e-07, -1.0, 0.0, -1.986e-07, -1.0, 0.0, -1.986e-07, -1.0, 0.0, -1.986e-07, -1.0, -1.0, -4.551e-09, 0.0, -1.0, -4.551e-09, 0.0, -1.0, -4.551e-09, 0.0, -1.0, -4.551e-09, 0.0, -1.0, 0.0, 0.0, -1.0, 0.0, 0.0, -1.0, 0.0, 0.0, -1.0, 0.0, 0.0, -1.0, 5.057e-09, 0.0, -1.0, 5.057e-09, 0.0, -1.0, 5.057e-09, 0.0, -1.0, 5.057e-09, 0.0, -1.0, 0.0, 0.0, -1.0, 0.0, 0.0, -1.0, 0.0, 0.0, -1.0, 0.0, 0.0, -1.0, 0.0, 0.0, -1.0, 0.0, 0.0, -1.0, 0.0, 0.0, -1.0, 0.0, 0.0, 0.0, -4.965e-08, -1.0, 0.0, -4.965e-08, -1.0, 0.0, -4.965e-08, -1.0, 0.0, -4.965e-08, -1.0, 0.0, -9.93e-08, -1.0, 0.0, -9.93e-08, -1.0, 0.0, -9.93e-08, -1.0, 0.0, -9.93e-08, -1.0, -1.0, 0.0, 0.0, -1.0, 0.0, 0.0, -1.0, 0.0, 0.0, -1.0, 0.0, 0.0, -1.0, 0.0, 0.0, -1.0, 0.0, 0.0, -1.0, 0.0, 0.0, -1.0, 0.0, 0.0, -1.0, 0.0, 0.0, -1.0, 0.0, 0.0, -1.0, 0.0, 0.0, -1.0, 0.0, 0.0, -1.0, 0.0, 0.0, -1.0, 0.0, 0.0, -1.0, 0.0, 0.0, -1.0, 0.0, 0.0, -1.0, 0.0, 0.0, -1.0, 0.0, 0.0, -1.0, 0.0, 0.0, -1.0, 0.0, 0.0, 0.0, 4.965e-08, 1.0, 0.0, 4.965e-08, 1.0, 0.0, 4.965e-08, 1.0, 0.0, 4.965e-08, 1.0, 0.0, 4.965e-08, 1.0, 0.0, 4.965e-08, 1.0, 0.0, 4.965e-08, 1.0, 0.0, 4.965e-08, 1.0, 0.0, 0.0, -1.0, 0.0, 0.0, -1.0, 0.0, 0.0, -1.0, 0.0, 0.0, -1.0, 0.0, 0.0, 1.0, 0.0, 0.0, 1.0, 0.0, 0.0, 1.0, 0.0, 0.0, 1.0, 0.0, -4.965e-08, -1.0, 0.0, -4.965e-08, -1.0, 0.0, -4.965e-08, -1.0, 0.0, -4.965e-08, -1.0, 0.0, 9.93e-08, 1.0, 0.0, 9.93e-08, 1.0, 0.0, 9.93e-08, 1.0, 0.0, 9.93e-08, 1.0, 0.0, 9.93e-08, 1.0, 0.0, 9.93e-08, 1.0, 0.0, 9.93e-08, 1.0, 0.0, 9.93e-08, 1.0, 0.0, -1.986e-07, -1.0, 0.0, -1.986e-07, -1.0, 0.0, -1.986e-07, -1.0, 0.0, -1.986e-07, -1.0, 1.0, 0.0, 0.0, 1.0, 0.0, 0.0, 1.0, 0.0, 0.0, 1.0, 0.0, 0.0, 1.0, 0.0, 0.0, 1.0, 0.0, 0.0, 1.0, 0.0, 0.0, 1.0, 0.0, 0.0, 1.0, 0.0, 0.0, 1.0, 0.0, 0.0, 1.0, 0.0, 0.0, 1.0, 0.0, 0.0, 1.0, 0.0, 0.0, 1.0, 0.0, 0.0, 1.0, 0.0, 0.0, 1.0, 0.0, 0.0, 1.0, 0.0, 0.0, 1.0, 0.0, 0.0, 1.0, 0.0, 0.0, 1.0, 0.0, 0.0, 1.0, 0.0, 0.0, 1.0, 0.0, 0.0, 1.0, 0.0, 0.0, 1.0, 0.0, 0.0, 0.0, 0.0, 1.0, 0.0, 0.0, 1.0, 0.0, 0.0, 1.0, 0.0, 0.0, 1.0, 1.0, 0.0, 0.0, 1.0, 0.0, 0.0, 1.0, 0.0, 0.0, 1.0, 0.0, 0.0, 1.0, 0.0, 0.0, 1.0, 0.0, 0.0, 1.0, 0.0, 0.0, 1.0, 0.0, 0.0, 0.0, -1.0, 0.0, 0.0, -1.0, 0.0, 0.0, -1.0, 0.0, 0.0, -1.0, 0.0, 1.0, 0.0, 0.0, 1.0, 0.0, 0.0, 1.0, 0.0, 0.0, 1.0, 0.0, 0.0, 1.0, 0.0, 0.0, 1.0, 0.0, 0.0, 1.0, 0.0, 0.0, 1.0, 0.0, 0.0, 0.0, -1.0, 0.0, 0.0, -1.0, 0.0, 0.0, -1.0, 0.0, 0.0, -1.0, 0.0, 1.0, 0.0, 0.0, 1.0, 0.0, 0.0, 1.0, 0.0, 0.0, 1.0, 0.0, 0.0, 1.0, 0.0, 0.0, 1.0, 0.0, 0.0, 1.0, 0.0, 0.0, 1.0, 0.0, 0.0, 0.0, 0.0, -1.0, 0.0, 0.0, -1.0, 0.0, 0.0, -1.0, 0.0, 0.0, -1.0, 1.0, 0.0, 0.0, 1.0, 0.0, 0.0, 1.0, 0.0, 0.0, 1.0, 0.0, 0.0, 1.0, 0.0, 0.0, 1.0, 0.0, 0.0, 1.0, 0.0, 0.0, 1.0, 0.0, 0.0, 0.0, 1.0, 0.0, 0.0, 1.0, 0.0, 0.0, 1.0, 0.0, 0.0, 1.0, 0.0, 1.0, 0.0, 0.0, 1.0, 0.0, 0.0, 1.0, 0.0, 0.0, 1.0, 0.0, 0.0, 1.0, 0.0, 0.0, 1.0, 0.0, 0.0, 1.0, 0.0, 0.0, 1.0, 0.0, 0.0, 1.0, 0.0, 0.0, 1.0, 0.0, 0.0, 1.0, 0.0, 0.0, 1.0, 0.0, 0.0, 1.0, 0.0, 0.0, 1.0, 0.0, 0.0, 1.0, 0.0, 0.0, 1.0, 0.0, 0.0, 0.0, 0.0, 1.0, 0.0, 0.0, 1.0, 0.0, 0.0, 1.0, 0.0, 0.0, 1.0, 1.0, 0.0, 0.0, 1.0, 0.0, 0.0, 1.0, 0.0, 0.0, 1.0, 0.0, 0.0, 0.0, 1.0, 0.0, 0.0, 1.0, 0.0, 0.0, 1.0, 0.0, 0.0, 1.0, 0.0, 1.0, 0.0, 0.0, 1.0, 0.0, 0.0, 1.0, 0.0, 0.0, 1.0, 0.0, 0.0, 0.0, -1.0, 0.0, 0.0, -1.0, 0.0, 0.0, -1.0, 0.0, 0.0, -1.0, 0.0, 0.0, -1.0, 0.0, 0.0, -1.0, 0.0, 0.0, -1.0, 0.0, 0.0, -1.0, 0.0, 0.0, -1.0, 0.0, 0.0, -1.0, 0.0, 0.0, -1.0, 0.0, 0.0, -1.0, 0.0, 0.0, 1.0, 0.0, 0.0, 1.0, 0.0, 0.0, 1.0, 0.0, 0.0, 1.0, 0.0, 0.0, 1.0, 0.0, 0.0, 1.0, 0.0, 0.0, 1.0, 0.0, 0.0, 1.0, 0.0, 0.0, 1.0, 0.0, 0.0, 1.0, 0.0, 0.0, 1.0, 0.0, 0.0, 1.0, 0.0, 0.0, 1.0, 0.0, 0.0, 1.0, 0.0, 0.0, 1.0, 0.0, 0.0, 1.0, 0.0, 1.0, 0.0, 0.0, 1.0, 0.0, 0.0, 1.0, 0.0, 0.0, 1.0, 0.0, 0.0, 1.0, 0.0, 0.0, 1.0, 0.0, 0.0, 1.0, 0.0, 0.0, 1.0, 0.0, 0.0, 0.0, 0.0, -1.0, 0.0, 0.0, -1.0, 0.0, 0.0, -1.0, 0.0, 0.0, -1.0, 0.0, -1.0, 0.0, 0.0, -1.0, 0.0, 0.0, -1.0, 0.0, 0.0, -1.0, 0.0, 0.0, 0.0, -1.0, 0.0, 0.0, -1.0, 0.0, 0.0, -1.0, 0.0, 0.0, -1.0, 0.0, -1.0, 0.0, 0.0, -1.0, 0.0, 0.0, -1.0, 0.0, 0.0, -1.0, 0.0, 0.0, 1.0, 0.0, 0.0, 1.0, 0.0, 0.0, 1.0, 0.0, 0.0, 1.0, 0.0, 0.0, 0.0, 1.0, 0.0, 0.0, 1.0, 0.0, 0.0, 1.0, 0.0, 0.0, 1.0, 1.0, 0.0, 0.0, 1.0, 0.0, 0.0, 1.0, 0.0, 0.0, 1.0, 0.0, 0.0, 1.0, 0.0, 0.0, 1.0, 0.0, 0.0, 1.0, 0.0, 0.0, 1.0, 0.0, 0.0, 1.0, 0.0, 0.0, 1.0, 0.0, 0.0, 1.0, 0.0, 0.0, 1.0, 0.0, 0.0, 1.0, 0.0, 0.0, 1.0, 0.0, 0.0, 1.0, 0.0, 0.0, 1.0, 0.0, 0.0, 0.0, 0.0, 1.0, 0.0, 0.0, 1.0, 0.0, 0.0, 1.0, 0.0, 0.0, 1.0, 1.0, 0.0, 0.0, 1.0, 0.0, 0.0, 1.0, 0.0, 0.0, 1.0, 0.0, 0.0, 1.0, 0.0, 0.0, 1.0, 0.0, 0.0, 1.0, 0.0, 0.0, 1.0, 0.0, 0.0, 0.0, -1.0, 0.0, 0.0, -1.0, 0.0, 0.0, -1.0, 0.0, 0.0, -1.0, 0.0, 1.0, 0.0, 0.0, 1.0, 0.0, 0.0, 1.0, 0.0, 0.0, 1.0, 0.0, 0.0, 1.0, 0.0, 0.0, 1.0, 0.0, 0.0, 1.0, 0.0, 0.0, 1.0, 0.0, 0.0, 0.0, -1.0, 0.0, 0.0, -1.0, 0.0, 0.0, -1.0, 0.0, 0.0, -1.0, 0.0, 1.0, 0.0, 0.0, 1.0, 0.0, 0.0, 1.0, 0.0, 0.0, 1.0, 0.0, 0.0, 1.0, 0.0, 0.0, 1.0, 0.0, 0.0, 1.0, 0.0, 0.0, 1.0, 0.0, 0.0, 0.0, 0.0, -1.0, 0.0, 0.0, -1.0, 0.0, 0.0, -1.0, 0.0, 0.0, -1.0, 1.0, 0.0, 0.0, 1.0, 0.0, 0.0, 1.0, 0.0, 0.0, 1.0, 0.0, 0.0, 1.0, 0.0, 0.0, 1.0, 0.0, 0.0, 1.0, 0.0, 0.0, 1.0, 0.0, 0.0, 0.0, 1.0, 0.0, 0.0, 1.0, 0.0, 0.0, 1.0, 0.0, 0.0, 1.0, 0.0, 1.0, 0.0, 0.0, 1.0, 0.0, 0.0, 1.0, 0.0, 0.0, 1.0, 0.0, 0.0, 1.0, 0.0, 0.0, 1.0, 0.0, 0.0, 1.0, 0.0, 0.0, 1.0, 0.0, 0.0, 1.0, 0.0, 0.0, 1.0, 0.0, 0.0, 1.0, 0.0, 0.0, 1.0, 0.0, 0.0, 1.0, 0.0, 0.0, 1.0, 0.0, 0.0, 1.0, 0.0, 0.0, 1.0, 0.0, 0.0, 0.0, 0.0, 1.0, 0.0, 0.0, 1.0, 0.0, 0.0, 1.0, 0.0, 0.0, 1.0, 1.0, 0.0, 0.0, 1.0, 0.0, 0.0, 1.0, 0.0, 0.0, 1.0, 0.0, 0.0, 0.0, 1.0, 0.0, 0.0, 1.0, 0.0, 0.0, 1.0, 0.0, 0.0, 1.0, 0.0, 1.0, 0.0, 0.0, 1.0, 0.0, 0.0, 1.0, 0.0, 0.0, 1.0, 0.0, 0.0, 0.0, -1.0, 0.0, 0.0, -1.0, 0.0, 0.0, -1.0, 0.0, 0.0, -1.0, 0.0, 0.0, -1.0, 0.0, 0.0, -1.0, 0.0, 0.0, -1.0, 0.0, 0.0, -1.0, 0.0, 0.0, -1.0, 0.0, 0.0, -1.0, 0.0, 0.0, -1.0, 0.0, 0.0, -1.0, 0.0, 0.0, 1.0, 0.0, 0.0, 1.0, 0.0, 0.0, 1.0, 0.0, 0.0, 1.0, 0.0, 0.0, 1.0, 0.0, 0.0, 1.0, 0.0, 0.0, 1.0, 0.0, 0.0, 1.0, 0.0, 0.0, 1.0, 0.0, 0.0, 1.0, 0.0, 0.0, 1.0, 0.0, 0.0, 1.0, 0.0, 0.0, 1.0, 0.0, 0.0, 1.0, 0.0, 0.0, 1.0, 0.0, 0.0, 1.0, 0.0, 1.0, 0.0, 0.0, 1.0, 0.0, 0.0, 1.0, 0.0, 0.0, 1.0, 0.0, 0.0, 1.0, 0.0, 0.0, 1.0, 0.0, 0.0, 1.0, 0.0, 0.0, 1.0, 0.0, 0.0, 0.0, 0.0, -1.0, 0.0, 0.0, -1.0, 0.0, 0.0, -1.0, 0.0, 0.0, -1.0, 0.0, -1.0, 0.0, 0.0, -1.0, 0.0, 0.0, -1.0, 0.0, 0.0, -1.0, 0.0, 0.0, 0.0, -1.0, 0.0, 0.0, -1.0, 0.0, 0.0, -1.0, 0.0, 0.0, -1.0, 0.0, -1.0, 0.0, 0.0, -1.0, 0.0, 0.0, -1.0, 0.0, 0.0, -1.0, 0.0, 0.0, 1.0, 0.0, 0.0, 1.0, 0.0, 0.0, 1.0, 0.0, 0.0, 1.0, 0.0, 0.0, 0.0, 1.0, 0.0, 0.0, 1.0, 0.0, 0.0, 1.0, 0.0, 0.0, 1.0])] * 3)])

# ---- objects
ob_coolers = bpy.data.objects.new('COOLERS', me_plane_009)

# ---- transforms, parenting, visibility, modifiers, constraints
ob_coolers.location = (0.0, 0.0, 0.0)
ob_coolers.rotation_euler = (-1.629e-07, 0.0, 0.0)

# ---- collection membership
col_collection.objects.link(ob_coolers)

# ---- scene / render settings (as saved in the file)
scene.frame_start = 1; scene.frame_end = 250; scene.frame_set(1)
scene.render.engine = 'BLENDER_EEVEE_NEXT'
scene.render.bake_bias = 0.0
scene.render.bake_samples = 0
scene.cycles.sampling_pattern = 'TABULATED_SOBOL'
scene.eevee.use_volume_custom_range = False
bpy.context.view_layer.update()

# ---- added for rendering (the .blend has no active camera and no usable light): camera, sun
cam_auto = bpy.data.cameras.new('AutoCamera')
cam_auto.lens = 50.0
cam_auto.sensor_width = 36.0
cam_auto.clip_end = 1000.0
ob_auto_camera = bpy.data.objects.new('AutoCamera', cam_auto)
scene.collection.objects.link(ob_auto_camera)
ob_auto_camera.location = (1.54709, -2.03903, 1.32145)
ob_auto_camera.rotation_euler = (1.09748, -7.21219e-08, 0.694738)
scene.camera = ob_auto_camera
light_auto_sun = bpy.data.lights.new('AutoSun', 'SUN')
light_auto_sun.energy = 3.0
light_auto_sun.angle = 0.0523599
ob_auto_sun = bpy.data.objects.new('AutoSun', light_auto_sun)
scene.collection.objects.link(ob_auto_sun)
ob_auto_sun.rotation_euler = (0.872665, 0.174533, 0.523599)
bpy.context.view_layer.update()
